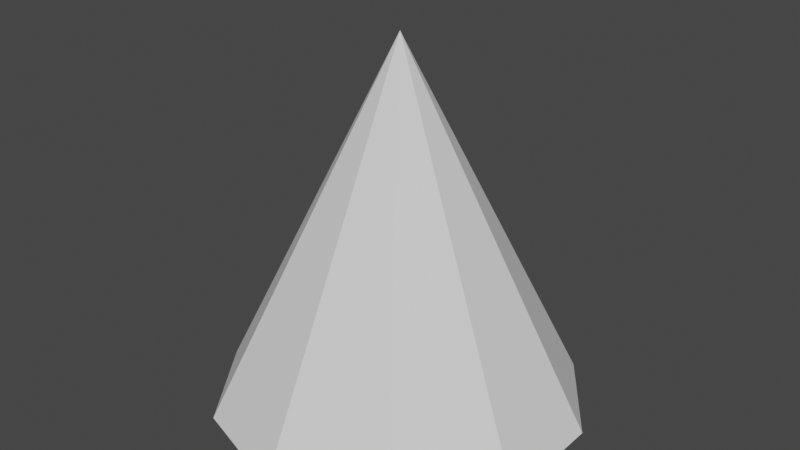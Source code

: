 # Source: cone.blend  (saved by Blender 3.4.6; exported with 4.5.12 LTS)
import bpy
from mathutils import Matrix  # noqa: F401  (used for matrix-valued properties, if any)

bpy.ops.wm.read_factory_settings(use_empty=True)
scene = bpy.context.scene
scene.name = 'Scene'

# ---- collections
col_collection = bpy.data.collections.new('Collection'); scene.collection.children.link(col_collection)

# ---- world
world_world = bpy.data.worlds.new('World'); scene.world = world_world
world_world.use_nodes = True; world_world.node_tree.nodes.clear()
_N = world_world.node_tree.nodes; _L = world_world.node_tree.links
n0 = _N.new('ShaderNodeOutputWorld'); n0.name = 'World Output'; n0.location = (300, 300)
n1 = _N.new('ShaderNodeBackground'); n1.name = 'Background'; n1.location = (10, 300)
n1.inputs[0].default_value = (0.05088, 0.05088, 0.05088, 1.0)
_L.new(n1.outputs[0], n0.inputs[0])
n0.is_active_output = True
world_world.color = (0.05088, 0.05088, 0.05088)
world_world.use_sun_shadow = False
world_world.sun_shadow_jitter_overblur = 0.0

# ---- meshes
me_cone = bpy.data.meshes.new('Cone')
me_cone.from_pydata([(0.0, 1.0, -2.0), (0.5878, 0.809, -2.0), (0.9511, 0.309, -2.0), (0.9511, -0.309, -2.0), (0.5878, -0.809, -2.0), (0.0, -1.0, -2.0), (-0.5878, -0.809, -2.0), (-0.9511, -0.309, -2.0), (-0.9511, 0.309, -2.0), (-0.5878, 0.809, -2.0), (0.0, 0.0, 0.0)], [], [(0, 10, 1), (1, 10, 2), (2, 10, 3), (3, 10, 4), (4, 10, 5), (5, 10, 6), (6, 10, 7), (7, 10, 8), (0, 1, 2, 3, 4, 5, 6, 7, 8, 9), (8, 10, 9), (9, 10, 0)])
_uv = me_cone.uv_layers.new(name='UVMap')
_uv.uv.foreach_set('vector', [0.25, 0.49, 0.25, 0.25, 0.3911, 0.4442, 0.3911, 0.4442, 0.25, 0.25, 0.4783, 0.3242, 0.4783, 0.3242, 0.25, 0.25, 0.4783, 0.1758, 0.4783, 0.1758, 0.25, 0.25, 0.3911, 0.05584, 0.3911, 0.05584, 0.25, 0.25, 0.25, 0.01, 0.25, 0.01, 0.25, 0.25, 0.1089, 0.05584, 0.1089, 0.05584, 0.25, 0.25, 0.02175, 0.1758, 0.02175, 0.1758, 0.25, 0.25, 0.02175, 0.3242, 0.75, 0.49, 0.8911, 0.4442, 0.9783, 0.3242, 0.9783, 0.1758, 0.8911, 0.05584, 0.75, 0.01, 0.6089, 0.05584, 0.5217, 0.1758, 0.5217, 0.3242, 0.6089, 0.4442, 0.02175, 0.3242, 0.25, 0.25, 0.1089, 0.4442, 0.1089, 0.4442, 0.25, 0.25, 0.25, 0.49])
me_cone.update()

# ---- objects
ob_cone = bpy.data.objects.new('Cone', me_cone)

# ---- transforms, parenting, visibility, modifiers, constraints
ob_cone.location = (0.0, 0.0, 0.0)

# ---- collection membership
col_collection.objects.link(ob_cone)

# ---- scene / render settings (as saved in the file)
scene.frame_start = 1; scene.frame_end = 250; scene.frame_set(1)
scene.render.engine = 'BLENDER_EEVEE_NEXT'
scene.cycles.sampling_pattern = 'TABULATED_SOBOL'
scene.cycles.use_light_tree = False
scene.view_settings.view_transform = 'Filmic'
bpy.context.view_layer.update()

# ---- added for rendering (the .blend has no active camera and no usable light): camera, sun
cam_auto = bpy.data.cameras.new('AutoCamera')
cam_auto.lens = 50.0
cam_auto.sensor_width = 36.0
cam_auto.clip_end = 1000.0
ob_auto_camera = bpy.data.objects.new('AutoCamera', cam_auto)
scene.collection.objects.link(ob_auto_camera)
ob_auto_camera.location = (3.15365, -3.78438, 1.52292)
ob_auto_camera.rotation_euler = (1.09748, -7.21219e-08, 0.694738)
scene.camera = ob_auto_camera
light_auto_sun = bpy.data.lights.new('AutoSun', 'SUN')
light_auto_sun.energy = 3.0
light_auto_sun.angle = 0.0523599
ob_auto_sun = bpy.data.objects.new('AutoSun', light_auto_sun)
scene.collection.objects.link(ob_auto_sun)
ob_auto_sun.rotation_euler = (0.872665, 0.174533, 0.523599)
bpy.context.view_layer.update()
